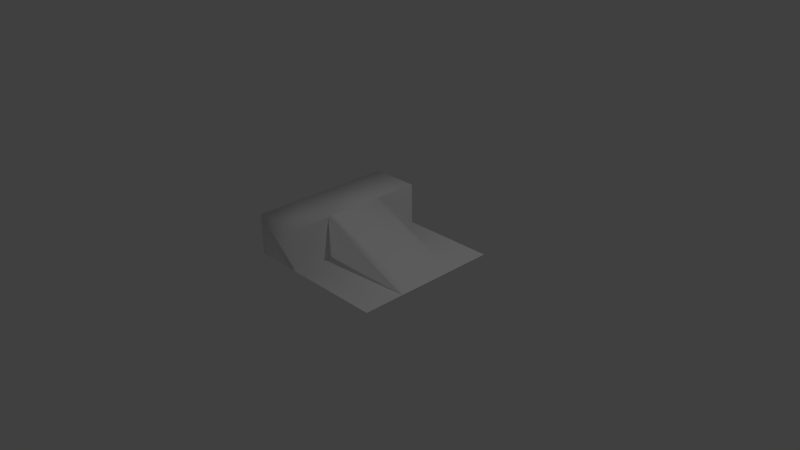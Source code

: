 # Source: untitled.blend  (saved by Blender 2.72.0; exported with 4.5.12 LTS)
import bpy
from mathutils import Matrix  # noqa: F401  (used for matrix-valued properties, if any)

bpy.ops.wm.read_factory_settings(use_empty=True)
scene = bpy.context.scene
scene.name = 'Scene'

# ---- collections
col_collection_1 = bpy.data.collections.new('Collection 1'); scene.collection.children.link(col_collection_1)

# ---- materials (node trees are filled in below, after node groups)
mat_mat1_001 = bpy.data.materials.new('mat1.001')
mat_mat1_001.alpha_threshold = 0.0
mat_mat1_001.use_transparent_shadow = False
mat_mat1_001.diffuse_color = (1.0, 1.0, 1.0, 1.0)
mat_mat1_001.specular_color = (0.0, 0.0, 0.0)
mat_mat1_001.roughness = 0.5

# ---- material node trees

# ---- world
world_world = bpy.data.worlds.new('World'); scene.world = world_world
world_world.color = (0.05088, 0.05088, 0.05088)
world_world.use_sun_shadow = False
world_world.sun_shadow_jitter_overblur = 0.0
world_world.cycles.sampling_method = 'MANUAL'
world_world.cycles.sample_map_resolution = 256

# ---- cameras
cam_camera = bpy.data.cameras.new('Camera')
cam_camera.clip_end = 100.0
cam_camera.lens = 35.0
cam_camera.sensor_width = 32.0
cam_camera.sensor_height = 18.0
cam_camera.ortho_scale = 7.314
cam_camera.dof.focus_distance = 0.0
cam_camera.dof.aperture_fstop = 128.0

# ---- lights
light_lamp = bpy.data.lights.new('Lamp', 'POINT')
light_lamp.transmission_factor = 0.0
light_lamp.cutoff_distance = 30.0
light_lamp.energy = 100.0
light_lamp.shadow_buffer_clip_start = 1.001
light_lamp.shadow_soft_size = 0.1
light_lamp.shadow_maximum_resolution = 0.006
light_lamp.use_absolute_resolution = True
light_lamp.cycles.use_multiple_importance_sampling = False

# ---- meshes
me_obj1_001 = bpy.data.meshes.new('obj1.001')
me_obj1_001.from_pydata([(-1.0, 1.0, -7.55e-08), (1.0, 1.0, -7.55e-08), (-1.0, -1.0, 7.55e-08), (1.0, -1.0, 7.55e-08), (1.0, -0.3419, 2.581e-08), (-1.0, -0.4407, 3.327e-08), (1.0, -0.4407, 3.327e-08), (-1.0, 0.3797, -2.866e-08), (1.0, 0.3797, -2.866e-08), (-0.3254, 1.0, -7.55e-08), (-0.3254, -1.0, 7.55e-08), (-0.3254, -0.4407, 3.327e-08), (-0.3254, 0.3797, -2.866e-08), (-1.0, 1.0, 0.5627), (-1.0, -1.0, 0.5627), (-0.3415, -0.3419, 0.5627), (-1.0, -0.4407, 0.5627), (-0.3415, -0.4407, 0.5627), (-1.0, 0.3797, 0.5627), (-0.3415, 0.3797, 0.5627), (-0.3254, 1.0, 0.5627), (-0.3254, -1.0, 0.5627), (-0.3415, -0.4407, 0.5627), (-0.3415, 0.3797, 0.5627)], [], [(11, 10, 3, 6), (9, 12, 8, 1), (14, 2, 10, 21), (16, 5, 2, 14), (21, 10, 11, 22), (21, 22, 16, 14), (13, 0, 7, 18), (0, 13, 20, 9), (23, 12, 9, 20), (23, 20, 13, 18), (18, 7, 5, 16), (22, 23, 18, 16), (19, 8, 12, 23), (15, 4, 8, 19), (17, 6, 4, 15), (22, 11, 6, 17), (23, 15, 19)])
me_obj1_001.polygons.foreach_set('use_smooth', [True] * 17)
_uv = me_obj1_001.uv_layers.new(name='UVMap')
_uv.uv.foreach_set('vector', [0.0, 0.0, 1.0, 0.0, 1.0, 1.0, 0.0, 1.0, 0.0, 0.0, 1.0, 0.0, 1.0, 1.0, 0.0, 1.0, 0.0, 0.0, 1.0, 0.0, 1.0, 1.0, 0.0, 1.0, 0.0, 0.0, 1.0, 0.0, 1.0, 1.0, 0.0, 1.0, 0.0, 0.0, 1.0, 0.0, 1.0, 1.0, 0.0, 1.0, 0.0, 0.0, 1.0, 0.0, 1.0, 1.0, 0.0, 1.0, 0.0, 0.0, 1.0, 0.0, 1.0, 1.0, 0.0, 1.0, 0.0, 0.0, 1.0, 0.0, 1.0, 1.0, 0.0, 1.0, 0.0, 0.0, 1.0, 0.0, 1.0, 1.0, 0.0, 1.0, 0.0, 0.0, 1.0, 0.0, 1.0, 1.0, 0.0, 1.0, 0.0, 0.0, 1.0, 0.0, 1.0, 1.0, 0.0, 1.0, 0.0, 0.0, 1.0, 0.0, 1.0, 1.0, 0.0, 1.0, 0.0, 0.0, 1.0, 0.0, 1.0, 1.0, 0.0, 1.0, 0.0, 0.0, 1.0, 0.0, 1.0, 1.0, 0.0, 1.0, 0.0, 0.0, 1.0, 0.0, 1.0, 1.0, 0.0, 1.0, 0.0, 0.0, 1.0, 0.0, 1.0, 1.0, 0.0, 1.0, 0.0, 0.0, 1.0, 0.0, 1.0, 1.0])
me_obj1_001.materials.append(mat_mat1_001)
me_obj1_001.use_remesh_preserve_volume = False
me_obj1_001.use_remesh_preserve_attributes = False
me_obj1_001.use_mirror_vertex_groups = False
me_obj1_001.update()

# ---- objects
ob_mqo_mqo_001 = bpy.data.objects.new('mqo_mqo.001', None)
ob_obj1_001 = bpy.data.objects.new('obj1.001', me_obj1_001)
ob_mqo_mqo = bpy.data.objects.new('mqo_mqo', None)
ob_lamp = bpy.data.objects.new('Lamp', light_lamp)
ob_camera = bpy.data.objects.new('Camera', cam_camera)

# ---- transforms, parenting, visibility, modifiers, constraints
ob_mqo_mqo_001.location = (0.0, 0.0, 0.0)
ob_mqo_mqo_001.empty_image_offset = (0.0, 0.0)
ob_mqo_mqo_001.lineart.crease_threshold = 0.0
ob_obj1_001.parent = ob_mqo_mqo_001
ob_obj1_001.location = (0.0, 0.0, 0.0)
ob_obj1_001.lineart.crease_threshold = 0.0
ob_mqo_mqo.location = (0.0, 0.0, 0.0)
ob_mqo_mqo.empty_image_offset = (0.0, 0.0)
ob_mqo_mqo.lineart.crease_threshold = 0.0
ob_lamp.location = (4.076, 1.005, 5.904)
ob_lamp.rotation_euler = (0.6503, 0.05522, 1.866)
ob_lamp.lock_rotations_4d = False
ob_lamp.empty_display_type = 'ARROWS'
ob_lamp.color = (0.0, 0.0, 0.0, 0.0)
ob_lamp.lineart.crease_threshold = 0.0
ob_camera.location = (7.481, -6.508, 5.344)
ob_camera.rotation_euler = (1.109, 0.01082, 0.8149)
ob_camera.lock_rotations_4d = False
ob_camera.empty_display_type = 'ARROWS'
ob_camera.color = (0.0, 0.0, 0.0, 0.0)
ob_camera.display_type = 'WIRE'
ob_camera.lineart.crease_threshold = 0.0

# ---- collection membership
col_collection_1.objects.link(ob_mqo_mqo_001)
col_collection_1.objects.link(ob_obj1_001)
col_collection_1.objects.link(ob_mqo_mqo)
col_collection_1.objects.link(ob_lamp)
col_collection_1.objects.link(ob_camera)

# ---- scene / render settings (as saved in the file)
scene.camera = ob_camera
scene.frame_start = 1; scene.frame_end = 250; scene.frame_set(1)
scene.render.engine = 'BLENDER_EEVEE_NEXT'
scene.render.resolution_percentage = 50
scene.render.dither_intensity = 0.0
scene.cycles.use_denoising = False
scene.cycles.samples = 10
scene.cycles.sampling_pattern = 'TABULATED_SOBOL'
scene.cycles.light_sampling_threshold = 0.0
scene.cycles.use_adaptive_sampling = False
scene.cycles.use_light_tree = False
scene.cycles.blur_glossy = 0.0
scene.cycles.pixel_filter_type = 'GAUSSIAN'
scene.cycles.sample_clamp_indirect = 0.0
scene.view_settings.view_transform = 'Standard'
bpy.context.view_layer.update()
